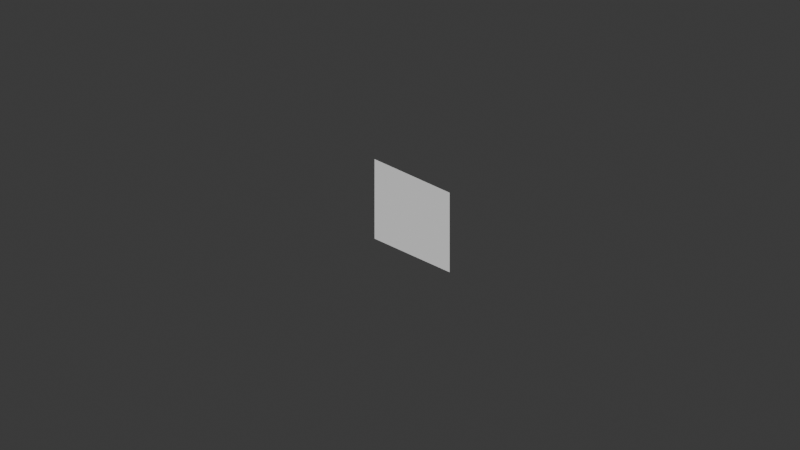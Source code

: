 # Source: browse.blend  (saved by Blender 5.0.118; exported with 4.5.12 LTS)
import bpy
from mathutils import Matrix  # noqa: F401  (used for matrix-valued properties, if any)

bpy.ops.wm.read_factory_settings(use_empty=True)
scene = bpy.context.scene
scene.name = 'Scene'

# ---- collections
col_collection = bpy.data.collections.new('Collection'); scene.collection.children.link(col_collection)

# ---- node groups
ng_geometry_nodes = bpy.data.node_groups.new('Geometry Nodes', 'GeometryNodeTree')
_s = ng_geometry_nodes.interface.new_socket(name='Geometry', in_out='OUTPUT', socket_type='NodeSocketGeometry')
_s = ng_geometry_nodes.interface.new_socket(name='Geometry', in_out='INPUT', socket_type='NodeSocketGeometry')
ng_geometry_nodes.is_modifier = True
_N = ng_geometry_nodes.nodes; _L = ng_geometry_nodes.links
n0 = _N.new('NodeGroupInput'); n0.name = 'Group Input'; n0.location = (-340, 0)
n1 = _N.new('NodeGroupOutput'); n1.name = 'Group Output'; n1.location = (200, 0)
n2 = _N.new('GeometryNodeInstanceOnPoints'); n2.name = 'Instance on Points'; n2.location = (-6, 134)
_L.new(n2.outputs[0], n1.inputs[0])
_L.new(n0.outputs[0], n2.inputs[0])
n1.is_active_output = True

# ---- world
world_world = bpy.data.worlds.new('World'); scene.world = world_world
world_world.use_nodes = True; world_world.node_tree.nodes.clear()
_N = world_world.node_tree.nodes; _L = world_world.node_tree.links
n0 = _N.new('ShaderNodeOutputWorld'); n0.name = 'World Output'; n0.location = (200, 100)
n1 = _N.new('ShaderNodeBackground'); n1.name = 'Background'; n1.location = (-200, 100)
n1.inputs[0].default_value = (0.05088, 0.05088, 0.05088, 1.0)
_L.new(n1.outputs[0], n0.inputs[0])
n0.is_active_output = True
world_world.color = (0.05088, 0.05088, 0.05088)
world_world.sun_shadow_jitter_overblur = 0.0

# ---- cameras
cam_camera_001 = bpy.data.cameras.new('Camera.001')
cam_camera_001.type = 'ORTHO'
cam_camera_001.lens = 80.3
cam_camera_001.ortho_scale = 14.0

# ---- meshes
me_plane_001 = bpy.data.meshes.new('Plane.001')
me_plane_001.from_pydata([(0.0, -5.143, 0.0), (0.0, 5.129, 0.0), (0.0, -2.524, 0.0), (0.0, -0.8458, 0.0), (0.0, 0.8325, 0.0), (0.0, 2.511, 0.0), (0.0, 1.672, 0.0), (0.0, 0.0, 0.0), (0.0, -1.685, 0.0), (0.0, -3.363, 0.0), (0.0, 3.35, 0.0), (0.0, 2.091, 0.0), (0.0, 0.4129, 0.0), (0.0, -1.265, 0.0), (0.0, -2.944, 0.0), (0.0, 3.769, 0.0), (0.0, 1.252, 0.0), (0.0, -0.2933, 0.0), (0.0, -2.104, 0.0), (0.0, -3.783, 0.0), (0.0, 2.93, 0.0)], [(11, 5), (12, 4), (13, 3), (14, 2), (15, 1), (16, 6), (17, 7), (18, 8), (19, 9), (20, 10), (6, 11), (7, 12), (8, 13), (9, 14), (10, 15), (4, 16), (3, 17), (2, 18), (0, 19), (5, 20)], [])
_uv = me_plane_001.uv_layers.new(name='UVMap')
_uv.uv.foreach_set('vector', [])
me_plane_001.update()
me_plane_012 = bpy.data.meshes.new('Plane.012')
me_plane_012.from_pydata([(-0.8409, -0.8409, 0.0), (0.8409, -0.8409, 0.0), (-0.8409, 0.8409, 0.0), (0.8409, 0.8409, 0.0)], [], [(0, 1, 3, 2)])
_uv = me_plane_012.uv_layers.new(name='UVMap')
_uv.uv.foreach_set('vector', [0.0, 0.0, 1.0, 0.0, 1.0, 1.0, 0.0, 1.0])
me_plane_012.update()

# ---- objects
ob_camera = bpy.data.objects.new('Camera', cam_camera_001)
ob_browse_line = bpy.data.objects.new('browse_line', me_plane_001)
ob_sprite_reference = bpy.data.objects.new('Sprite_reference', me_plane_012)

# ---- transforms, parenting, visibility, modifiers, constraints
ob_camera.location = (10.71, -13.73, 11.58)
ob_camera.rotation_euler = (0.9761, 6.928e-07, 0.6746)
ob_camera.scale = (1.0, 1.0, 1.0)
ob_browse_line.location = (0.0, 0.0, 0.0)
ob_browse_line.scale = (1.182, 1.182, 1.182)
_m = ob_browse_line.modifiers.new('GeometryNodes', 'NODES')
_m.node_group = ng_geometry_nodes
ob_sprite_reference.location = (0.0, 0.0, 0.0)
ob_sprite_reference.rotation_euler = (1.571, -0.0, 0.0)

# ---- collection membership
col_collection.objects.link(ob_camera)
col_collection.objects.link(ob_browse_line)
col_collection.objects.link(ob_sprite_reference)

# ---- scene / render settings (as saved in the file)
scene.camera = ob_camera
scene.frame_start = 1; scene.frame_end = 250; scene.frame_set(32)
scene.render.engine = 'BLENDER_WORKBENCH'
scene.render.bake_bias = 0.0
scene.render.bake_samples = 0
scene.cycles.sampling_pattern = 'TABULATED_SOBOL'
scene.eevee.use_volume_custom_range = False
bpy.context.view_layer.update()

# ---- added for rendering (the .blend has no usable light): sun
light_auto_sun = bpy.data.lights.new('AutoSun', 'SUN')
light_auto_sun.energy = 3.0
light_auto_sun.angle = 0.0523599
ob_auto_sun = bpy.data.objects.new('AutoSun', light_auto_sun)
scene.collection.objects.link(ob_auto_sun)
ob_auto_sun.rotation_euler = (0.872665, 0.174533, 0.523599)
bpy.context.view_layer.update()
